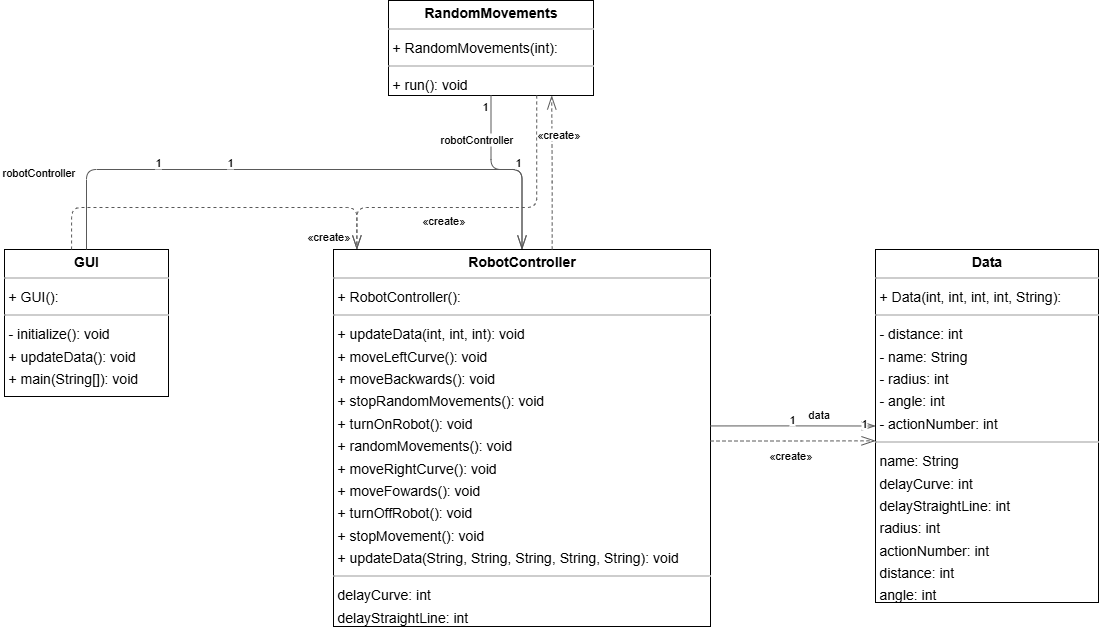

The diagram above was exported from draw.io. Its source (the exported page's mxGraphModel, read from the mxfile embedded in the PNG):
<mxGraphModel dx="1781" dy="1957" grid="1" gridSize="10" guides="1" tooltips="1" connect="1" arrows="1" fold="1" page="0" pageScale="1" pageWidth="827" pageHeight="1169" background="none" math="0" shadow="0">
  <root>
    <mxCell id="0" />
    <mxCell id="1" parent="0" />
    <mxCell id="node1" value="&lt;p style=&quot;margin:0px;margin-top:4px;text-align:center;&quot;&gt;&lt;b&gt;Data&lt;/b&gt;&lt;/p&gt;&lt;hr size=&quot;1&quot;/&gt;&lt;p style=&quot;margin:0 0 0 4px;line-height:1.6;&quot;&gt;+ Data(int, int, int, int, String): &lt;/p&gt;&lt;hr size=&quot;1&quot;/&gt;&lt;p style=&quot;margin:0 0 0 4px;line-height:1.6;&quot;&gt;- distance: int&lt;br/&gt;- name: String&lt;br/&gt;- radius: int&lt;br/&gt;- angle: int&lt;br/&gt;- actionNumber: int&lt;/p&gt;&lt;hr size=&quot;1&quot;/&gt;&lt;p style=&quot;margin:0 0 0 4px;line-height:1.6;&quot;&gt; name: String&lt;br/&gt; delayCurve: int&lt;br/&gt; delayStraightLine: int&lt;br/&gt; radius: int&lt;br/&gt; actionNumber: int&lt;br/&gt; distance: int&lt;br/&gt; angle: int&lt;/p&gt;" style="verticalAlign=top;align=left;overflow=fill;fontSize=14;fontFamily=Helvetica;html=1;rounded=0;shadow=0;comic=0;labelBackgroundColor=none;strokeWidth=1;" parent="1" vertex="1">
      <mxGeometry x="544" y="-641" width="223" height="353" as="geometry" />
    </mxCell>
    <mxCell id="node3" value="&lt;p style=&quot;margin:0px;margin-top:4px;text-align:center;&quot;&gt;&lt;b&gt;GUI&lt;/b&gt;&lt;/p&gt;&lt;hr size=&quot;1&quot;/&gt;&lt;p style=&quot;margin:0 0 0 4px;line-height:1.6;&quot;&gt;+ GUI(): &lt;/p&gt;&lt;hr size=&quot;1&quot;/&gt;&lt;p style=&quot;margin:0 0 0 4px;line-height:1.6;&quot;&gt;- initialize(): void&lt;br/&gt;+ updateData(): void&lt;br/&gt;+ main(String[]): void&lt;/p&gt;" style="verticalAlign=top;align=left;overflow=fill;fontSize=14;fontFamily=Helvetica;html=1;rounded=0;shadow=0;comic=0;labelBackgroundColor=none;strokeWidth=1;" parent="1" vertex="1">
      <mxGeometry x="-327" y="-641" width="164" height="147" as="geometry" />
    </mxCell>
    <mxCell id="node2" value="&lt;p style=&quot;margin:0px;margin-top:4px;text-align:center;&quot;&gt;&lt;b&gt;RandomMovements&lt;/b&gt;&lt;/p&gt;&lt;hr size=&quot;1&quot;/&gt;&lt;p style=&quot;margin:0 0 0 4px;line-height:1.6;&quot;&gt;+ RandomMovements(int): &lt;/p&gt;&lt;hr size=&quot;1&quot;/&gt;&lt;p style=&quot;margin:0 0 0 4px;line-height:1.6;&quot;&gt;+ run(): void&lt;/p&gt;" style="verticalAlign=top;align=left;overflow=fill;fontSize=14;fontFamily=Helvetica;html=1;rounded=0;shadow=0;comic=0;labelBackgroundColor=none;strokeWidth=1;" parent="1" vertex="1">
      <mxGeometry x="57" y="-890" width="205" height="95" as="geometry" />
    </mxCell>
    <mxCell id="node0" value="&lt;p style=&quot;margin:0px;margin-top:4px;text-align:center;&quot;&gt;&lt;b&gt;RobotController&lt;/b&gt;&lt;/p&gt;&lt;hr size=&quot;1&quot;/&gt;&lt;p style=&quot;margin:0 0 0 4px;line-height:1.6;&quot;&gt;+ RobotController(): &lt;/p&gt;&lt;hr size=&quot;1&quot;/&gt;&lt;p style=&quot;margin:0 0 0 4px;line-height:1.6;&quot;&gt;+ updateData(int, int, int): void&lt;br/&gt;+ moveLeftCurve(): void&lt;br/&gt;+ moveBackwards(): void&lt;br/&gt;+ stopRandomMovements(): void&lt;br/&gt;+ turnOnRobot(): void&lt;br/&gt;+ randomMovements(): void&lt;br/&gt;+ moveRightCurve(): void&lt;br/&gt;+ moveFowards(): void&lt;br/&gt;+ turnOffRobot(): void&lt;br/&gt;+ stopMovement(): void&lt;br/&gt;+ updateData(String, String, String, String, String): void&lt;/p&gt;&lt;hr size=&quot;1&quot;/&gt;&lt;p style=&quot;margin:0 0 0 4px;line-height:1.6;&quot;&gt; delayCurve: int&lt;br/&gt; delayStraightLine: int&lt;/p&gt;" style="verticalAlign=top;align=left;overflow=fill;fontSize=14;fontFamily=Helvetica;html=1;rounded=0;shadow=0;comic=0;labelBackgroundColor=none;strokeWidth=1;" parent="1" vertex="1">
      <mxGeometry x="2" y="-641" width="377" height="377" as="geometry" />
    </mxCell>
    <mxCell id="edge0" value="" style="html=1;rounded=1;edgeStyle=orthogonalEdgeStyle;dashed=0;startArrow=diamondThinstartSize=12;endArrow=openThin;endSize=12;strokeColor=#595959;exitX=0.500;exitY=0.000;exitDx=0;exitDy=0;entryX=0.500;entryY=0.000;entryDx=0;entryDy=0;" parent="1" source="node3" target="node0" edge="1">
      <mxGeometry width="50" height="50" relative="1" as="geometry">
        <Array as="points">
          <mxPoint x="-245" y="-721" />
          <mxPoint x="190" y="-721" />
        </Array>
      </mxGeometry>
    </mxCell>
    <mxCell id="label0" value="1" style="edgeLabel;resizable=0;html=1;align=left;verticalAlign=top;strokeColor=default;" parent="edge0" vertex="1" connectable="0">
      <mxGeometry x="-178" y="-741" as="geometry" />
    </mxCell>
    <mxCell id="label4" value="1" style="edgeLabel;resizable=0;html=1;align=left;verticalAlign=top;strokeColor=default;" parent="edge0" vertex="1" connectable="0">
      <mxGeometry x="-106" y="-741" as="geometry" />
    </mxCell>
    <mxCell id="label5" value="robotController" style="edgeLabel;resizable=0;html=1;align=left;verticalAlign=top;strokeColor=default;" parent="edge0" vertex="1" connectable="0">
      <mxGeometry x="-331" y="-731" as="geometry" />
    </mxCell>
    <mxCell id="edge3" value="" style="html=1;rounded=1;edgeStyle=orthogonalEdgeStyle;dashed=1;startArrow=none;endArrow=openThin;endSize=12;strokeColor=#595959;exitX=0.409;exitY=0.000;exitDx=0;exitDy=0;entryX=0.062;entryY=0.000;entryDx=0;entryDy=0;" parent="1" source="node3" target="node0" edge="1">
      <mxGeometry width="50" height="50" relative="1" as="geometry">
        <Array as="points">
          <mxPoint x="-260" y="-683" />
          <mxPoint x="26" y="-683" />
        </Array>
      </mxGeometry>
    </mxCell>
    <mxCell id="label20" value="«create»" style="edgeLabel;resizable=0;html=1;align=left;verticalAlign=top;strokeColor=default;" parent="edge3" vertex="1" connectable="0">
      <mxGeometry x="-26" y="-667" as="geometry" />
    </mxCell>
    <mxCell id="edge5" value="" style="html=1;rounded=1;edgeStyle=orthogonalEdgeStyle;dashed=1;startArrow=none;endArrow=openThin;endSize=12;strokeColor=#595959;exitX=0.723;exitY=1.000;exitDx=0;exitDy=0;entryX=0.062;entryY=0.000;entryDx=0;entryDy=0;" parent="1" source="node2" target="node0" edge="1">
      <mxGeometry width="50" height="50" relative="1" as="geometry">
        <Array as="points">
          <mxPoint x="205" y="-683" />
          <mxPoint x="26" y="-683" />
        </Array>
      </mxGeometry>
    </mxCell>
    <mxCell id="label32" value="«create»" style="edgeLabel;resizable=0;html=1;align=left;verticalAlign=top;strokeColor=default;" parent="edge5" vertex="1" connectable="0">
      <mxGeometry x="89" y="-683" as="geometry" />
    </mxCell>
    <mxCell id="edge6" value="" style="html=1;rounded=1;edgeStyle=orthogonalEdgeStyle;dashed=0;startArrow=diamondThinstartSize=12;endArrow=openThin;endSize=12;strokeColor=#595959;exitX=0.500;exitY=1.000;exitDx=0;exitDy=0;entryX=0.500;entryY=0.000;entryDx=0;entryDy=0;" parent="1" source="node2" target="node0" edge="1">
      <mxGeometry width="50" height="50" relative="1" as="geometry">
        <Array as="points">
          <mxPoint x="160" y="-721" />
          <mxPoint x="190" y="-721" />
        </Array>
      </mxGeometry>
    </mxCell>
    <mxCell id="label36" value="1" style="edgeLabel;resizable=0;html=1;align=left;verticalAlign=top;strokeColor=default;" parent="edge6" vertex="1" connectable="0">
      <mxGeometry x="149" y="-797" as="geometry" />
    </mxCell>
    <mxCell id="label40" value="1" style="edgeLabel;resizable=0;html=1;align=left;verticalAlign=top;strokeColor=default;" parent="edge6" vertex="1" connectable="0">
      <mxGeometry x="182" y="-741" as="geometry" />
    </mxCell>
    <mxCell id="label41" value="robotController" style="edgeLabel;resizable=0;html=1;align=left;verticalAlign=top;strokeColor=default;" parent="edge6" vertex="1" connectable="0">
      <mxGeometry x="107" y="-764" as="geometry" />
    </mxCell>
    <mxCell id="edge1" value="" style="html=1;rounded=1;edgeStyle=orthogonalEdgeStyle;dashed=0;startArrow=diamondThinstartSize=12;endArrow=openThin;endSize=12;strokeColor=#595959;exitX=1.000;exitY=0.468;exitDx=0;exitDy=0;entryX=0.000;entryY=0.500;entryDx=0;entryDy=0;" parent="1" source="node0" target="node1" edge="1">
      <mxGeometry width="50" height="50" relative="1" as="geometry">
        <Array as="points" />
      </mxGeometry>
    </mxCell>
    <mxCell id="label6" value="1" style="edgeLabel;resizable=0;html=1;align=left;verticalAlign=top;strokeColor=default;" parent="edge1" vertex="1" connectable="0">
      <mxGeometry x="456" y="-484" as="geometry" />
    </mxCell>
    <mxCell id="label10" value="1" style="edgeLabel;resizable=0;html=1;align=left;verticalAlign=top;strokeColor=default;" parent="edge1" vertex="1" connectable="0">
      <mxGeometry x="528" y="-480" as="geometry" />
    </mxCell>
    <mxCell id="label11" value="data" style="edgeLabel;resizable=0;html=1;align=left;verticalAlign=top;strokeColor=default;" parent="edge1" vertex="1" connectable="0">
      <mxGeometry x="475" y="-489" as="geometry" />
    </mxCell>
    <mxCell id="edge4" value="" style="html=1;rounded=1;edgeStyle=orthogonalEdgeStyle;dashed=1;startArrow=none;endArrow=openThin;endSize=12;strokeColor=#595959;exitX=1.000;exitY=0.508;exitDx=0;exitDy=0;entryX=0.000;entryY=0.542;entryDx=0;entryDy=0;" parent="1" source="node0" target="node1" edge="1">
      <mxGeometry width="50" height="50" relative="1" as="geometry">
        <Array as="points" />
      </mxGeometry>
    </mxCell>
    <mxCell id="label26" value="«create»" style="edgeLabel;resizable=0;html=1;align=left;verticalAlign=top;strokeColor=default;" parent="edge4" vertex="1" connectable="0">
      <mxGeometry x="436" y="-448" as="geometry" />
    </mxCell>
    <mxCell id="edge2" value="" style="html=1;rounded=1;edgeStyle=orthogonalEdgeStyle;dashed=1;startArrow=none;endArrow=openThin;endSize=12;strokeColor=#595959;exitX=0.580;exitY=0.000;exitDx=0;exitDy=0;entryX=0.796;entryY=1.000;entryDx=0;entryDy=0;" parent="1" source="node0" target="node2" edge="1">
      <mxGeometry width="50" height="50" relative="1" as="geometry">
        <Array as="points" />
      </mxGeometry>
    </mxCell>
    <mxCell id="label14" value="«create»" style="edgeLabel;resizable=0;html=1;align=left;verticalAlign=top;strokeColor=default;" parent="edge2" vertex="1" connectable="0">
      <mxGeometry x="204" y="-769" as="geometry" />
    </mxCell>
  </root>
</mxGraphModel>